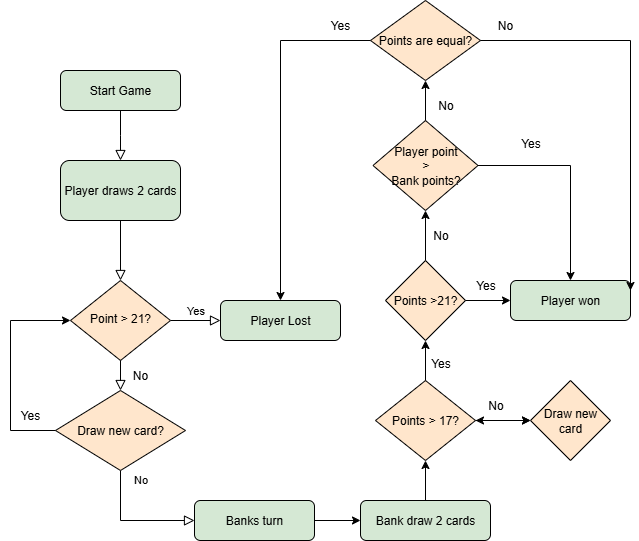

The diagram above was exported from draw.io. Its source (the exported page's mxGraphModel, read from the mxfile embedded in the PNG):
<mxGraphModel dx="1281" dy="575" grid="1" gridSize="10" guides="1" tooltips="1" connect="1" arrows="1" fold="1" page="1" pageScale="1" pageWidth="827" pageHeight="1169" math="0" shadow="0">
  <root>
    <mxCell id="WIyWlLk6GJQsqaUBKTNV-0" />
    <mxCell id="WIyWlLk6GJQsqaUBKTNV-1" parent="WIyWlLk6GJQsqaUBKTNV-0" />
    <mxCell id="WIyWlLk6GJQsqaUBKTNV-2" value="" style="rounded=0;html=1;jettySize=auto;orthogonalLoop=1;fontSize=11;endArrow=block;endFill=0;endSize=8;strokeWidth=1;shadow=0;labelBackgroundColor=none;edgeStyle=orthogonalEdgeStyle;" parent="WIyWlLk6GJQsqaUBKTNV-1" source="WIyWlLk6GJQsqaUBKTNV-3" edge="1">
      <mxGeometry relative="1" as="geometry">
        <mxPoint x="220" y="170" as="targetPoint" />
      </mxGeometry>
    </mxCell>
    <mxCell id="WIyWlLk6GJQsqaUBKTNV-3" value="Start Game" style="rounded=1;whiteSpace=wrap;html=1;fontSize=12;glass=0;strokeWidth=1;shadow=0;fillColor=#D5E8D4;" parent="WIyWlLk6GJQsqaUBKTNV-1" vertex="1">
      <mxGeometry x="160" y="80" width="120" height="40" as="geometry" />
    </mxCell>
    <mxCell id="WIyWlLk6GJQsqaUBKTNV-4" value="" style="rounded=0;html=1;jettySize=auto;orthogonalLoop=1;fontSize=11;endArrow=block;endFill=0;endSize=8;strokeWidth=1;shadow=0;labelBackgroundColor=none;edgeStyle=orthogonalEdgeStyle;exitX=0.5;exitY=1;exitDx=0;exitDy=0;" parent="WIyWlLk6GJQsqaUBKTNV-1" source="HPlgwleubHlZ4gh7Jd58-10" target="WIyWlLk6GJQsqaUBKTNV-10" edge="1">
      <mxGeometry y="20" relative="1" as="geometry">
        <mxPoint as="offset" />
        <mxPoint x="220" y="250" as="sourcePoint" />
      </mxGeometry>
    </mxCell>
    <mxCell id="WIyWlLk6GJQsqaUBKTNV-8" value="No" style="rounded=0;html=1;jettySize=auto;orthogonalLoop=1;fontSize=11;endArrow=block;endFill=0;endSize=8;strokeWidth=1;shadow=0;labelBackgroundColor=none;edgeStyle=orthogonalEdgeStyle;" parent="WIyWlLk6GJQsqaUBKTNV-1" source="HPlgwleubHlZ4gh7Jd58-2" target="WIyWlLk6GJQsqaUBKTNV-11" edge="1">
      <mxGeometry x="-0.8571" y="20" relative="1" as="geometry">
        <mxPoint as="offset" />
        <Array as="points">
          <mxPoint x="220" y="530" />
        </Array>
      </mxGeometry>
    </mxCell>
    <mxCell id="WIyWlLk6GJQsqaUBKTNV-9" value="Yes" style="edgeStyle=orthogonalEdgeStyle;rounded=0;html=1;jettySize=auto;orthogonalLoop=1;fontSize=11;endArrow=block;endFill=0;endSize=8;strokeWidth=1;shadow=0;labelBackgroundColor=none;" parent="WIyWlLk6GJQsqaUBKTNV-1" source="WIyWlLk6GJQsqaUBKTNV-10" target="WIyWlLk6GJQsqaUBKTNV-12" edge="1">
      <mxGeometry y="10" relative="1" as="geometry">
        <mxPoint as="offset" />
      </mxGeometry>
    </mxCell>
    <mxCell id="WIyWlLk6GJQsqaUBKTNV-10" value="Point &amp;gt; 21?" style="rhombus;whiteSpace=wrap;html=1;shadow=0;fontFamily=Helvetica;fontSize=12;align=center;strokeWidth=1;spacing=6;spacingTop=-4;fillColor=#FFE6CC;" parent="WIyWlLk6GJQsqaUBKTNV-1" vertex="1">
      <mxGeometry x="170" y="290" width="100" height="80" as="geometry" />
    </mxCell>
    <mxCell id="WIyWlLk6GJQsqaUBKTNV-11" value="Banks turn" style="rounded=1;whiteSpace=wrap;html=1;fontSize=12;glass=0;strokeWidth=1;shadow=0;fillColor=#D5E8D4;" parent="WIyWlLk6GJQsqaUBKTNV-1" vertex="1">
      <mxGeometry x="294" y="510" width="120" height="40" as="geometry" />
    </mxCell>
    <mxCell id="WIyWlLk6GJQsqaUBKTNV-12" value="Player Lost" style="rounded=1;whiteSpace=wrap;html=1;fontSize=12;glass=0;strokeWidth=1;shadow=0;fillColor=#D5E8D4;" parent="WIyWlLk6GJQsqaUBKTNV-1" vertex="1">
      <mxGeometry x="320" y="310" width="120" height="40" as="geometry" />
    </mxCell>
    <mxCell id="HPlgwleubHlZ4gh7Jd58-3" value="" style="rounded=0;html=1;jettySize=auto;orthogonalLoop=1;fontSize=11;endArrow=block;endFill=0;endSize=8;strokeWidth=1;shadow=0;labelBackgroundColor=none;edgeStyle=orthogonalEdgeStyle;" edge="1" parent="WIyWlLk6GJQsqaUBKTNV-1" source="WIyWlLk6GJQsqaUBKTNV-10" target="HPlgwleubHlZ4gh7Jd58-2">
      <mxGeometry x="-0.8571" y="20" relative="1" as="geometry">
        <mxPoint as="offset" />
        <mxPoint x="220" y="370" as="sourcePoint" />
        <mxPoint x="220" y="510" as="targetPoint" />
      </mxGeometry>
    </mxCell>
    <mxCell id="HPlgwleubHlZ4gh7Jd58-2" value="Draw new card?" style="rhombus;whiteSpace=wrap;html=1;fillColor=#FFE6CC;" vertex="1" parent="WIyWlLk6GJQsqaUBKTNV-1">
      <mxGeometry x="155" y="400" width="130" height="80" as="geometry" />
    </mxCell>
    <mxCell id="HPlgwleubHlZ4gh7Jd58-4" value="No" style="text;html=1;align=center;verticalAlign=middle;whiteSpace=wrap;rounded=0;" vertex="1" parent="WIyWlLk6GJQsqaUBKTNV-1">
      <mxGeometry x="210" y="370" width="60" height="30" as="geometry" />
    </mxCell>
    <mxCell id="HPlgwleubHlZ4gh7Jd58-7" value="" style="endArrow=classic;html=1;rounded=0;entryX=0;entryY=0.5;entryDx=0;entryDy=0;exitX=0;exitY=0.5;exitDx=0;exitDy=0;" edge="1" parent="WIyWlLk6GJQsqaUBKTNV-1" source="HPlgwleubHlZ4gh7Jd58-2" target="WIyWlLk6GJQsqaUBKTNV-10">
      <mxGeometry width="50" height="50" relative="1" as="geometry">
        <mxPoint x="140" y="450" as="sourcePoint" />
        <mxPoint x="440" y="520" as="targetPoint" />
        <Array as="points">
          <mxPoint x="110" y="440" />
          <mxPoint x="110" y="330" />
        </Array>
      </mxGeometry>
    </mxCell>
    <mxCell id="HPlgwleubHlZ4gh7Jd58-8" value="Yes" style="text;html=1;align=center;verticalAlign=middle;whiteSpace=wrap;rounded=0;" vertex="1" parent="WIyWlLk6GJQsqaUBKTNV-1">
      <mxGeometry x="100" y="410" width="60" height="30" as="geometry" />
    </mxCell>
    <mxCell id="HPlgwleubHlZ4gh7Jd58-10" value="Player draws 2 cards" style="rounded=1;whiteSpace=wrap;html=1;fillColor=#D5E8D4;" vertex="1" parent="WIyWlLk6GJQsqaUBKTNV-1">
      <mxGeometry x="160" y="170" width="120" height="60" as="geometry" />
    </mxCell>
    <mxCell id="HPlgwleubHlZ4gh7Jd58-11" value="Bank draw 2 cards" style="rounded=1;whiteSpace=wrap;html=1;fillColor=#D5E8D4;" vertex="1" parent="WIyWlLk6GJQsqaUBKTNV-1">
      <mxGeometry x="460" y="510" width="130" height="40" as="geometry" />
    </mxCell>
    <mxCell id="HPlgwleubHlZ4gh7Jd58-12" value="" style="endArrow=classic;html=1;rounded=0;exitX=1;exitY=0.5;exitDx=0;exitDy=0;entryX=0;entryY=0.5;entryDx=0;entryDy=0;" edge="1" parent="WIyWlLk6GJQsqaUBKTNV-1" source="WIyWlLk6GJQsqaUBKTNV-11" target="HPlgwleubHlZ4gh7Jd58-11">
      <mxGeometry width="50" height="50" relative="1" as="geometry">
        <mxPoint x="390" y="370" as="sourcePoint" />
        <mxPoint x="440" y="320" as="targetPoint" />
      </mxGeometry>
    </mxCell>
    <mxCell id="HPlgwleubHlZ4gh7Jd58-13" value="Points &amp;gt; 17?" style="rhombus;whiteSpace=wrap;html=1;fillColor=#FFE6CC;" vertex="1" parent="WIyWlLk6GJQsqaUBKTNV-1">
      <mxGeometry x="475" y="390" width="100" height="80" as="geometry" />
    </mxCell>
    <mxCell id="HPlgwleubHlZ4gh7Jd58-14" value="Points &amp;gt;21?" style="rhombus;whiteSpace=wrap;html=1;fillColor=#FFE6CC;" vertex="1" parent="WIyWlLk6GJQsqaUBKTNV-1">
      <mxGeometry x="485" y="270" width="80" height="80" as="geometry" />
    </mxCell>
    <mxCell id="HPlgwleubHlZ4gh7Jd58-15" value="Player point&lt;div&gt;&amp;gt;&lt;/div&gt;&lt;div&gt;Bank points?&lt;/div&gt;" style="rhombus;whiteSpace=wrap;html=1;fillColor=#FFE6CC;" vertex="1" parent="WIyWlLk6GJQsqaUBKTNV-1">
      <mxGeometry x="472.5" y="130" width="105" height="90" as="geometry" />
    </mxCell>
    <mxCell id="HPlgwleubHlZ4gh7Jd58-16" value="" style="endArrow=classic;html=1;rounded=0;entryX=0.5;entryY=1;entryDx=0;entryDy=0;" edge="1" parent="WIyWlLk6GJQsqaUBKTNV-1" source="HPlgwleubHlZ4gh7Jd58-11" target="HPlgwleubHlZ4gh7Jd58-13">
      <mxGeometry width="50" height="50" relative="1" as="geometry">
        <mxPoint x="390" y="370" as="sourcePoint" />
        <mxPoint x="440" y="320" as="targetPoint" />
      </mxGeometry>
    </mxCell>
    <mxCell id="HPlgwleubHlZ4gh7Jd58-17" value="" style="endArrow=classic;html=1;rounded=0;exitX=1;exitY=0.5;exitDx=0;exitDy=0;" edge="1" parent="WIyWlLk6GJQsqaUBKTNV-1" source="HPlgwleubHlZ4gh7Jd58-13">
      <mxGeometry width="50" height="50" relative="1" as="geometry">
        <mxPoint x="390" y="370" as="sourcePoint" />
        <mxPoint x="630" y="430" as="targetPoint" />
      </mxGeometry>
    </mxCell>
    <mxCell id="HPlgwleubHlZ4gh7Jd58-18" value="No" style="text;html=1;align=center;verticalAlign=middle;resizable=0;points=[];autosize=1;strokeColor=none;fillColor=none;" vertex="1" parent="WIyWlLk6GJQsqaUBKTNV-1">
      <mxGeometry x="575" y="400" width="40" height="30" as="geometry" />
    </mxCell>
    <mxCell id="HPlgwleubHlZ4gh7Jd58-19" value="Draw new card" style="rhombus;whiteSpace=wrap;html=1;fillColor=#FFE6CC;" vertex="1" parent="WIyWlLk6GJQsqaUBKTNV-1">
      <mxGeometry x="630" y="390" width="80" height="80" as="geometry" />
    </mxCell>
    <mxCell id="HPlgwleubHlZ4gh7Jd58-20" value="" style="endArrow=classic;html=1;rounded=0;exitX=0.5;exitY=0;exitDx=0;exitDy=0;entryX=0.5;entryY=1;entryDx=0;entryDy=0;" edge="1" parent="WIyWlLk6GJQsqaUBKTNV-1" source="HPlgwleubHlZ4gh7Jd58-13" target="HPlgwleubHlZ4gh7Jd58-14">
      <mxGeometry width="50" height="50" relative="1" as="geometry">
        <mxPoint x="390" y="370" as="sourcePoint" />
        <mxPoint x="440" y="320" as="targetPoint" />
      </mxGeometry>
    </mxCell>
    <mxCell id="HPlgwleubHlZ4gh7Jd58-21" value="Yes" style="text;html=1;align=center;verticalAlign=middle;resizable=0;points=[];autosize=1;strokeColor=none;fillColor=none;" vertex="1" parent="WIyWlLk6GJQsqaUBKTNV-1">
      <mxGeometry x="520" y="358" width="40" height="30" as="geometry" />
    </mxCell>
    <mxCell id="HPlgwleubHlZ4gh7Jd58-22" value="" style="endArrow=classic;startArrow=classic;html=1;rounded=0;exitX=1;exitY=0.5;exitDx=0;exitDy=0;" edge="1" parent="WIyWlLk6GJQsqaUBKTNV-1" source="HPlgwleubHlZ4gh7Jd58-13">
      <mxGeometry width="50" height="50" relative="1" as="geometry">
        <mxPoint x="390" y="370" as="sourcePoint" />
        <mxPoint x="630" y="430" as="targetPoint" />
      </mxGeometry>
    </mxCell>
    <mxCell id="HPlgwleubHlZ4gh7Jd58-24" value="Player won" style="rounded=1;whiteSpace=wrap;html=1;fillColor=#D5E8D4;" vertex="1" parent="WIyWlLk6GJQsqaUBKTNV-1">
      <mxGeometry x="610" y="290" width="120" height="40" as="geometry" />
    </mxCell>
    <mxCell id="HPlgwleubHlZ4gh7Jd58-25" value="" style="endArrow=classic;html=1;rounded=0;entryX=0;entryY=0.5;entryDx=0;entryDy=0;exitX=1;exitY=0.5;exitDx=0;exitDy=0;" edge="1" parent="WIyWlLk6GJQsqaUBKTNV-1" source="HPlgwleubHlZ4gh7Jd58-14" target="HPlgwleubHlZ4gh7Jd58-24">
      <mxGeometry width="50" height="50" relative="1" as="geometry">
        <mxPoint x="390" y="370" as="sourcePoint" />
        <mxPoint x="440" y="320" as="targetPoint" />
      </mxGeometry>
    </mxCell>
    <mxCell id="HPlgwleubHlZ4gh7Jd58-26" value="Yes" style="text;html=1;align=center;verticalAlign=middle;resizable=0;points=[];autosize=1;strokeColor=none;fillColor=none;" vertex="1" parent="WIyWlLk6GJQsqaUBKTNV-1">
      <mxGeometry x="565" y="280" width="40" height="30" as="geometry" />
    </mxCell>
    <mxCell id="HPlgwleubHlZ4gh7Jd58-27" value="" style="endArrow=classic;html=1;rounded=0;entryX=0.5;entryY=1;entryDx=0;entryDy=0;exitX=0.5;exitY=0;exitDx=0;exitDy=0;" edge="1" parent="WIyWlLk6GJQsqaUBKTNV-1" source="HPlgwleubHlZ4gh7Jd58-14" target="HPlgwleubHlZ4gh7Jd58-15">
      <mxGeometry width="50" height="50" relative="1" as="geometry">
        <mxPoint x="390" y="370" as="sourcePoint" />
        <mxPoint x="440" y="320" as="targetPoint" />
      </mxGeometry>
    </mxCell>
    <mxCell id="HPlgwleubHlZ4gh7Jd58-28" value="No" style="text;html=1;align=center;verticalAlign=middle;resizable=0;points=[];autosize=1;strokeColor=none;fillColor=none;" vertex="1" parent="WIyWlLk6GJQsqaUBKTNV-1">
      <mxGeometry x="520" y="230" width="40" height="30" as="geometry" />
    </mxCell>
    <mxCell id="HPlgwleubHlZ4gh7Jd58-29" value="" style="endArrow=classic;html=1;rounded=0;entryX=0.5;entryY=0;entryDx=0;entryDy=0;exitX=1;exitY=0.5;exitDx=0;exitDy=0;" edge="1" parent="WIyWlLk6GJQsqaUBKTNV-1" source="HPlgwleubHlZ4gh7Jd58-15" target="HPlgwleubHlZ4gh7Jd58-24">
      <mxGeometry width="50" height="50" relative="1" as="geometry">
        <mxPoint x="390" y="370" as="sourcePoint" />
        <mxPoint x="440" y="320" as="targetPoint" />
        <Array as="points">
          <mxPoint x="670" y="175" />
        </Array>
      </mxGeometry>
    </mxCell>
    <mxCell id="HPlgwleubHlZ4gh7Jd58-30" value="Yes" style="text;html=1;align=center;verticalAlign=middle;resizable=0;points=[];autosize=1;strokeColor=none;fillColor=none;" vertex="1" parent="WIyWlLk6GJQsqaUBKTNV-1">
      <mxGeometry x="610" y="138" width="40" height="30" as="geometry" />
    </mxCell>
    <mxCell id="HPlgwleubHlZ4gh7Jd58-31" value="" style="endArrow=classic;html=1;rounded=0;entryX=0.5;entryY=1;entryDx=0;entryDy=0;exitX=0.5;exitY=0;exitDx=0;exitDy=0;" edge="1" parent="WIyWlLk6GJQsqaUBKTNV-1" source="HPlgwleubHlZ4gh7Jd58-15" target="HPlgwleubHlZ4gh7Jd58-33">
      <mxGeometry width="50" height="50" relative="1" as="geometry">
        <mxPoint x="390" y="370" as="sourcePoint" />
        <mxPoint x="440" y="320" as="targetPoint" />
        <Array as="points" />
      </mxGeometry>
    </mxCell>
    <mxCell id="HPlgwleubHlZ4gh7Jd58-32" value="No" style="text;html=1;align=center;verticalAlign=middle;resizable=0;points=[];autosize=1;strokeColor=none;fillColor=none;" vertex="1" parent="WIyWlLk6GJQsqaUBKTNV-1">
      <mxGeometry x="525" y="100" width="40" height="30" as="geometry" />
    </mxCell>
    <mxCell id="HPlgwleubHlZ4gh7Jd58-33" value="Points are equal?" style="rhombus;whiteSpace=wrap;html=1;fillColor=#FFE6CC;" vertex="1" parent="WIyWlLk6GJQsqaUBKTNV-1">
      <mxGeometry x="470" y="10" width="110" height="80" as="geometry" />
    </mxCell>
    <mxCell id="HPlgwleubHlZ4gh7Jd58-34" value="" style="endArrow=classic;html=1;rounded=0;exitX=0;exitY=0.5;exitDx=0;exitDy=0;entryX=0.5;entryY=0;entryDx=0;entryDy=0;" edge="1" parent="WIyWlLk6GJQsqaUBKTNV-1" source="HPlgwleubHlZ4gh7Jd58-33" target="WIyWlLk6GJQsqaUBKTNV-12">
      <mxGeometry width="50" height="50" relative="1" as="geometry">
        <mxPoint x="390" y="300" as="sourcePoint" />
        <mxPoint x="440" y="250" as="targetPoint" />
        <Array as="points">
          <mxPoint x="380" y="50" />
        </Array>
      </mxGeometry>
    </mxCell>
    <mxCell id="HPlgwleubHlZ4gh7Jd58-36" value="Yes" style="text;html=1;align=center;verticalAlign=middle;whiteSpace=wrap;rounded=0;" vertex="1" parent="WIyWlLk6GJQsqaUBKTNV-1">
      <mxGeometry x="410" y="20" width="60" height="30" as="geometry" />
    </mxCell>
    <mxCell id="HPlgwleubHlZ4gh7Jd58-37" value="No" style="text;html=1;align=center;verticalAlign=middle;whiteSpace=wrap;rounded=0;" vertex="1" parent="WIyWlLk6GJQsqaUBKTNV-1">
      <mxGeometry x="575" y="20" width="60" height="30" as="geometry" />
    </mxCell>
    <mxCell id="HPlgwleubHlZ4gh7Jd58-38" value="" style="endArrow=classic;html=1;rounded=0;exitX=1;exitY=0.5;exitDx=0;exitDy=0;entryX=1;entryY=0.25;entryDx=0;entryDy=0;" edge="1" parent="WIyWlLk6GJQsqaUBKTNV-1" source="HPlgwleubHlZ4gh7Jd58-33" target="HPlgwleubHlZ4gh7Jd58-24">
      <mxGeometry width="50" height="50" relative="1" as="geometry">
        <mxPoint x="390" y="300" as="sourcePoint" />
        <mxPoint x="440" y="250" as="targetPoint" />
        <Array as="points">
          <mxPoint x="730" y="50" />
        </Array>
      </mxGeometry>
    </mxCell>
  </root>
</mxGraphModel>